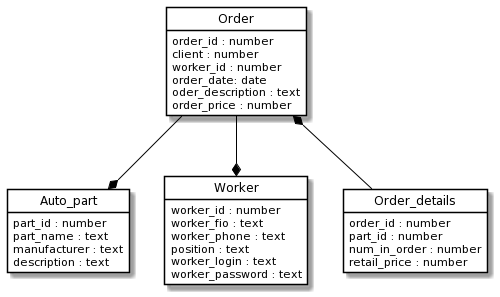

The diagram above was rendered by PlantUML. Its source (embedded in the PNG):
@startuml
skinparam class {
	BackgroundColor White
	ArrowColor Black
	BorderColor Black
}
hide circle
hide methods

class Auto_part {
   part_id : number
   part_name : text
   manufacturer : text
   description : text
}
class Order {
   order_id : number
   client : number
   worker_id : number
   order_date: date
   oder_description : text
   order_price : number
}
class Worker {
   worker_id : number
   worker_fio : text
   worker_phone : text
   position : text
   worker_login : text
   worker_password : text
}
class Order_details {
   order_id : number
   part_id : number
   num_in_order : number
   retail_price : number
}

Order --* Worker
Order --* Auto_part  
Order *-- Order_details
@enduml